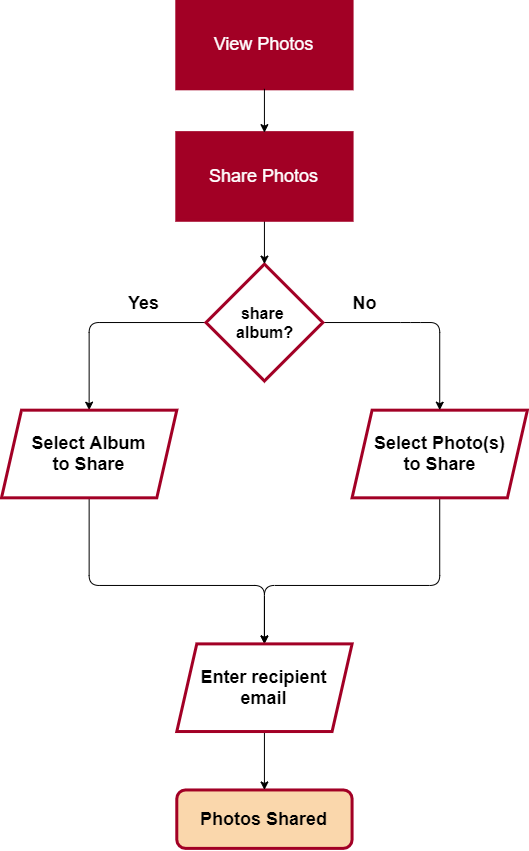

The diagram above was exported from draw.io. Its source (the exported page's mxGraphModel, read from the mxfile embedded in the PNG):
<mxGraphModel dx="1564" dy="1012" grid="1" gridSize="10" guides="1" tooltips="1" connect="1" arrows="1" fold="1" page="1" pageScale="1" pageWidth="850" pageHeight="1100" math="0" shadow="0">
  <root>
    <mxCell id="pP9flTn2mna2DQAqgB39-0" />
    <mxCell id="pP9flTn2mna2DQAqgB39-1" parent="pP9flTn2mna2DQAqgB39-0" />
    <mxCell id="eD8YUHlTg68sy_bBIY02-0" value="" style="group" vertex="1" connectable="0" parent="pP9flTn2mna2DQAqgB39-1">
      <mxGeometry x="110" y="191.67" width="525.87" height="847.22" as="geometry" />
    </mxCell>
    <mxCell id="ASkg0LHRIt01Qe0RXJZS-0" value="&lt;font color=&quot;#ffffff&quot; style=&quot;font-size: 18px&quot;&gt;View Photos&lt;/font&gt;" style="rounded=0;whiteSpace=wrap;html=1;shadow=0;glass=0;strokeColor=#A20025;strokeWidth=3;fillColor=#A20025;" vertex="1" parent="eD8YUHlTg68sy_bBIY02-0">
      <mxGeometry x="175.29000000000002" width="175.29000000000002" height="87.64344827586208" as="geometry" />
    </mxCell>
    <mxCell id="72J90OQRHuGWHsXOpUfm-3" value="" style="edgeStyle=none;rounded=1;orthogonalLoop=1;jettySize=auto;html=1;strokeColor=#000000;entryX=0.5;entryY=0;entryDx=0;entryDy=0;" edge="1" parent="eD8YUHlTg68sy_bBIY02-0" source="72J90OQRHuGWHsXOpUfm-0">
      <mxGeometry relative="1" as="geometry">
        <mxPoint x="262.93500000000006" y="642.7186206896555" as="targetPoint" />
        <Array as="points">
          <mxPoint x="438.225" y="584.2896551724139" />
          <mxPoint x="262.93500000000006" y="584.2896551724139" />
        </Array>
      </mxGeometry>
    </mxCell>
    <mxCell id="72J90OQRHuGWHsXOpUfm-0" value="&lt;font color=&quot;#000000&quot; style=&quot;font-size: 18px&quot;&gt;&lt;span&gt;&lt;b&gt;Select Photo(s)&lt;br&gt;to Share&lt;/b&gt;&lt;br&gt;&lt;/span&gt;&lt;/font&gt;" style="shape=parallelogram;perimeter=parallelogramPerimeter;whiteSpace=wrap;html=1;fixedSize=1;rounded=0;shadow=0;glass=0;strokeWidth=3;fontColor=#ffffff;strokeColor=#A20025;fillColor=#FFFFFF;" vertex="1" parent="eD8YUHlTg68sy_bBIY02-0">
      <mxGeometry x="350.58000000000004" y="409.00275862068975" width="175.29000000000002" height="87.64344827586208" as="geometry" />
    </mxCell>
    <mxCell id="72J90OQRHuGWHsXOpUfm-8" style="edgeStyle=none;rounded=1;orthogonalLoop=1;jettySize=auto;html=1;entryX=0.5;entryY=0;entryDx=0;entryDy=0;strokeColor=#000000;" edge="1" parent="eD8YUHlTg68sy_bBIY02-0" source="72J90OQRHuGWHsXOpUfm-7" target="72J90OQRHuGWHsXOpUfm-0">
      <mxGeometry relative="1" as="geometry">
        <Array as="points">
          <mxPoint x="409.0100000000001" y="321.35931034482775" />
          <mxPoint x="438.225" y="321.35931034482775" />
        </Array>
      </mxGeometry>
    </mxCell>
    <mxCell id="72J90OQRHuGWHsXOpUfm-15" style="edgeStyle=none;rounded=1;orthogonalLoop=1;jettySize=auto;html=1;entryX=0.5;entryY=0;entryDx=0;entryDy=0;strokeColor=#000000;" edge="1" parent="eD8YUHlTg68sy_bBIY02-0" source="72J90OQRHuGWHsXOpUfm-7">
      <mxGeometry relative="1" as="geometry">
        <mxPoint x="87.64500000000001" y="409.00275862068975" as="targetPoint" />
        <Array as="points">
          <mxPoint x="87.64500000000001" y="321.35931034482775" />
        </Array>
      </mxGeometry>
    </mxCell>
    <mxCell id="72J90OQRHuGWHsXOpUfm-7" value="&lt;font style=&quot;font-size: 16px&quot;&gt;&lt;b&gt;share &lt;br&gt;album?&lt;/b&gt;&lt;/font&gt;" style="rhombus;whiteSpace=wrap;html=1;rounded=0;shadow=0;glass=0;strokeColor=#A20025;strokeWidth=3;fillColor=#FFFFFF;gradientColor=#ffffff;" vertex="1" parent="eD8YUHlTg68sy_bBIY02-0">
      <mxGeometry x="204.50500000000005" y="262.9303448275863" width="116.86000000000001" height="116.85793103448276" as="geometry" />
    </mxCell>
    <mxCell id="72J90OQRHuGWHsXOpUfm-9" value="&lt;b&gt;&lt;font style=&quot;font-size: 18px&quot;&gt;No&lt;/font&gt;&lt;/b&gt;" style="text;html=1;align=center;verticalAlign=middle;resizable=0;points=[];autosize=1;" vertex="1" parent="eD8YUHlTg68sy_bBIY02-0">
      <mxGeometry x="343.27625" y="292.14482758620693" width="40" height="20" as="geometry" />
    </mxCell>
    <mxCell id="72J90OQRHuGWHsXOpUfm-13" value="" style="edgeStyle=none;rounded=1;orthogonalLoop=1;jettySize=auto;html=1;strokeColor=#000000;" edge="1" parent="eD8YUHlTg68sy_bBIY02-0" source="72J90OQRHuGWHsXOpUfm-11" target="72J90OQRHuGWHsXOpUfm-7">
      <mxGeometry relative="1" as="geometry" />
    </mxCell>
    <mxCell id="72J90OQRHuGWHsXOpUfm-11" value="&lt;font color=&quot;#ffffff&quot; style=&quot;font-size: 18px&quot;&gt;Share Photos&lt;/font&gt;" style="rounded=0;whiteSpace=wrap;html=1;shadow=0;glass=0;strokeColor=#A20025;strokeWidth=3;fillColor=#A20025;" vertex="1" parent="eD8YUHlTg68sy_bBIY02-0">
      <mxGeometry x="175.29000000000002" y="131.46517241379314" width="175.29000000000002" height="87.64344827586208" as="geometry" />
    </mxCell>
    <mxCell id="72J90OQRHuGWHsXOpUfm-12" value="" style="edgeStyle=none;rounded=1;orthogonalLoop=1;jettySize=auto;html=1;strokeColor=#000000;" edge="1" parent="eD8YUHlTg68sy_bBIY02-0" source="ASkg0LHRIt01Qe0RXJZS-0" target="72J90OQRHuGWHsXOpUfm-11">
      <mxGeometry relative="1" as="geometry" />
    </mxCell>
    <mxCell id="72J90OQRHuGWHsXOpUfm-16" style="edgeStyle=none;rounded=1;orthogonalLoop=1;jettySize=auto;html=1;entryX=0.5;entryY=0;entryDx=0;entryDy=0;strokeColor=#000000;" edge="1" parent="eD8YUHlTg68sy_bBIY02-0">
      <mxGeometry relative="1" as="geometry">
        <mxPoint x="87.64500000000001" y="496.64620689655186" as="sourcePoint" />
        <mxPoint x="262.93500000000006" y="642.7186206896555" as="targetPoint" />
        <Array as="points">
          <mxPoint x="87.64500000000001" y="584.2896551724139" />
          <mxPoint x="262.93500000000006" y="584.2896551724139" />
        </Array>
      </mxGeometry>
    </mxCell>
    <mxCell id="72J90OQRHuGWHsXOpUfm-14" value="&lt;font color=&quot;#000000&quot;&gt;&lt;span style=&quot;font-size: 18px&quot;&gt;&lt;b&gt;Select Album&lt;br&gt;to Share&lt;/b&gt;&lt;br&gt;&lt;/span&gt;&lt;/font&gt;" style="shape=parallelogram;perimeter=parallelogramPerimeter;whiteSpace=wrap;html=1;fixedSize=1;rounded=0;shadow=0;glass=0;strokeWidth=3;fontColor=#ffffff;strokeColor=#A20025;fillColor=#FFFFFF;" vertex="1" parent="eD8YUHlTg68sy_bBIY02-0">
      <mxGeometry y="409.00275862068975" width="175.29000000000002" height="87.64344827586208" as="geometry" />
    </mxCell>
    <mxCell id="72J90OQRHuGWHsXOpUfm-17" value="&lt;font style=&quot;font-size: 18px&quot;&gt;&lt;b&gt;Yes&lt;/b&gt;&lt;/font&gt;" style="text;html=1;align=center;verticalAlign=middle;resizable=0;points=[];autosize=1;" vertex="1" parent="eD8YUHlTg68sy_bBIY02-0">
      <mxGeometry x="116.86000000000001" y="292.14482758620693" width="50" height="20" as="geometry" />
    </mxCell>
    <mxCell id="72J90OQRHuGWHsXOpUfm-18" value="&lt;b&gt;&lt;font style=&quot;font-size: 18px&quot;&gt;Photos Shared&lt;/font&gt;&lt;/b&gt;" style="rounded=1;whiteSpace=wrap;html=1;shadow=0;glass=0;strokeWidth=3;fillColor=#fad7ac;strokeColor=#A20025;" vertex="1" parent="eD8YUHlTg68sy_bBIY02-0">
      <mxGeometry x="175.29000000000002" y="788.7910344827586" width="175.29000000000002" height="58.42896551724138" as="geometry" />
    </mxCell>
    <mxCell id="72J90OQRHuGWHsXOpUfm-20" value="" style="edgeStyle=none;rounded=1;orthogonalLoop=1;jettySize=auto;html=1;strokeColor=#000000;" edge="1" parent="eD8YUHlTg68sy_bBIY02-0" source="72J90OQRHuGWHsXOpUfm-19" target="72J90OQRHuGWHsXOpUfm-18">
      <mxGeometry relative="1" as="geometry" />
    </mxCell>
    <mxCell id="72J90OQRHuGWHsXOpUfm-19" value="&lt;font color=&quot;#000000&quot;&gt;&lt;span style=&quot;font-size: 18px&quot;&gt;&lt;b&gt;Enter recipient&lt;br&gt;email&lt;/b&gt;&lt;br&gt;&lt;/span&gt;&lt;/font&gt;" style="shape=parallelogram;perimeter=parallelogramPerimeter;whiteSpace=wrap;html=1;fixedSize=1;rounded=0;shadow=0;glass=0;strokeWidth=3;fontColor=#ffffff;strokeColor=#A20025;fillColor=#FFFFFF;" vertex="1" parent="eD8YUHlTg68sy_bBIY02-0">
      <mxGeometry x="175.29000000000002" y="642.7186206896555" width="175.29000000000002" height="87.64344827586208" as="geometry" />
    </mxCell>
  </root>
</mxGraphModel>